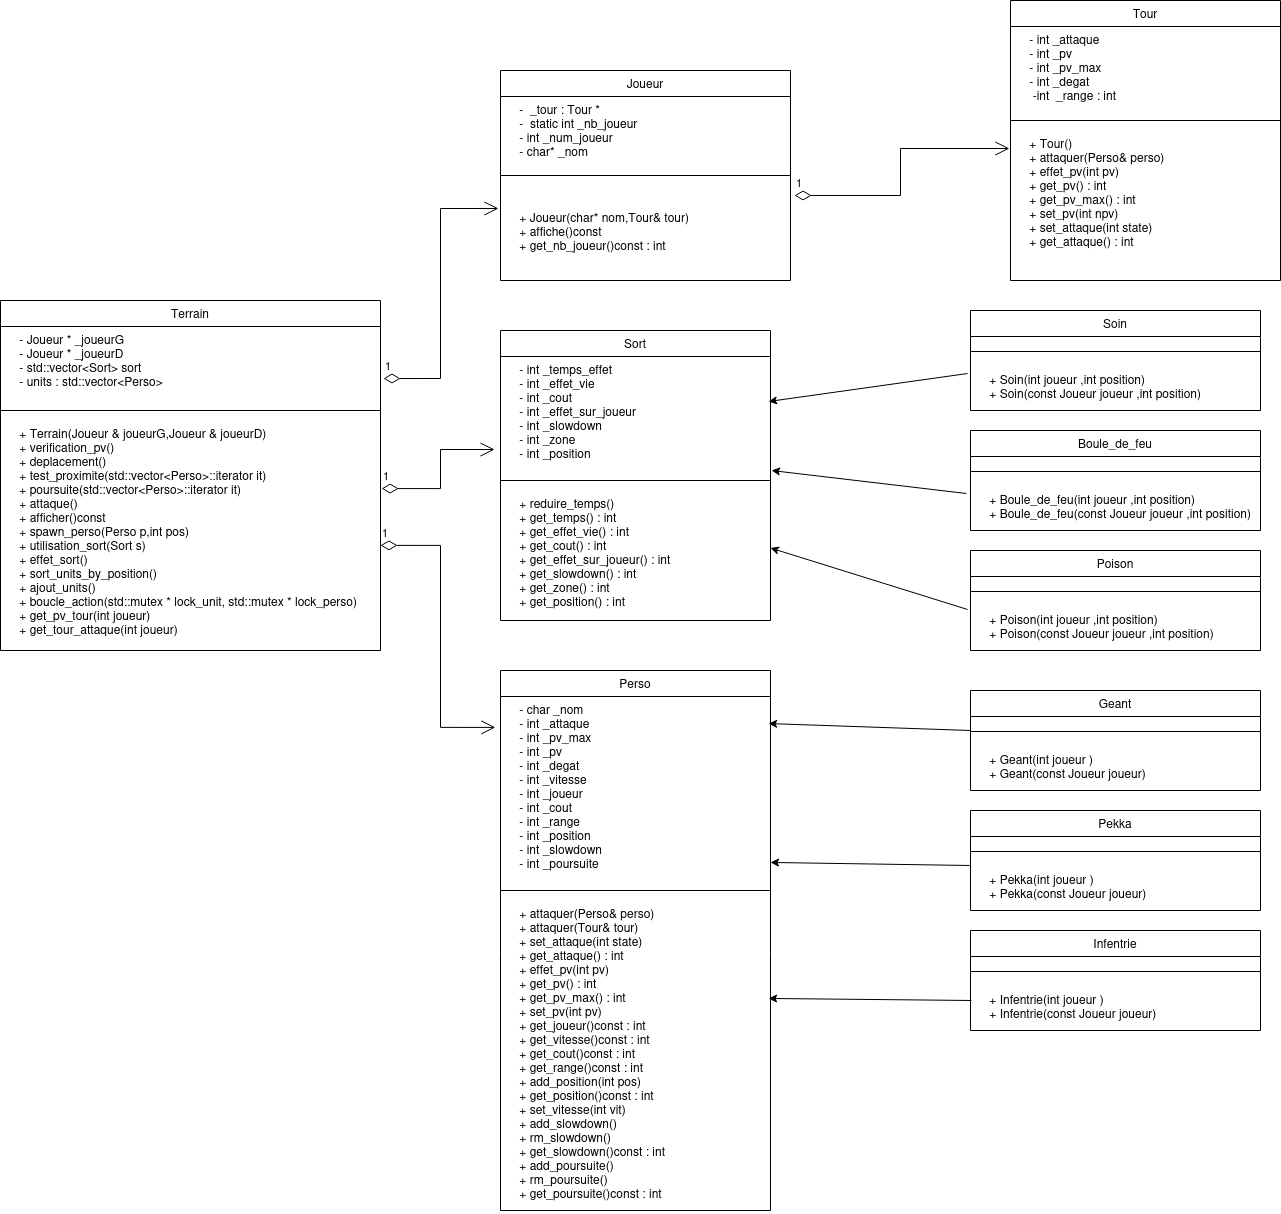

The diagram above was exported from draw.io. Its source (the exported page's mxGraphModel, read from the mxfile embedded in the PNG):
<mxGraphModel dx="2261" dy="1947" grid="1" gridSize="10" guides="1" tooltips="1" connect="1" arrows="1" fold="1" page="1" pageScale="1" pageWidth="827" pageHeight="1169" math="0" shadow="0">
  <root>
    <mxCell id="0" />
    <mxCell id="1" parent="0" />
    <mxCell id="R5thSz-M48GRhPEloTP2-1" value="Tour" style="swimlane;fontStyle=0;align=center;verticalAlign=top;childLayout=stackLayout;horizontal=1;startSize=26;horizontalStack=0;resizeParent=1;resizeLast=0;collapsible=1;marginBottom=0;rounded=0;shadow=0;strokeWidth=1;" vertex="1" parent="1">
      <mxGeometry x="560" y="-10" width="270" height="280" as="geometry">
        <mxRectangle x="130" y="380" width="160" height="26" as="alternateBounds" />
      </mxGeometry>
    </mxCell>
    <mxCell id="R5thSz-M48GRhPEloTP2-2" value="    - int _attaque&#10;    - int _pv&#10;    - int _pv_max&#10;    - int _degat   &#10;     -int  _range : int" style="text;align=left;verticalAlign=top;spacingLeft=4;spacingRight=4;overflow=hidden;rotatable=0;points=[[0,0.5],[1,0.5]];portConstraint=eastwest;" vertex="1" parent="R5thSz-M48GRhPEloTP2-1">
      <mxGeometry y="26" width="270" height="84" as="geometry" />
    </mxCell>
    <mxCell id="R5thSz-M48GRhPEloTP2-4" value="" style="line;html=1;strokeWidth=1;align=left;verticalAlign=middle;spacingTop=-1;spacingLeft=3;spacingRight=3;rotatable=0;labelPosition=right;points=[];portConstraint=eastwest;" vertex="1" parent="R5thSz-M48GRhPEloTP2-1">
      <mxGeometry y="110" width="270" height="20" as="geometry" />
    </mxCell>
    <mxCell id="R5thSz-M48GRhPEloTP2-5" value="    + Tour()&#10;    + attaquer(Perso&amp; perso)&#10;    + effet_pv(int pv)&#10;    + get_pv() : int&#10;    + get_pv_max() : int&#10;    + set_pv(int npv)&#10;    + set_attaque(int state)&#10;    + get_attaque() : int&#10;" style="text;align=left;verticalAlign=top;spacingLeft=4;spacingRight=4;overflow=hidden;rotatable=0;points=[[0,0.5],[1,0.5]];portConstraint=eastwest;fontStyle=0" vertex="1" parent="R5thSz-M48GRhPEloTP2-1">
      <mxGeometry y="130" width="270" height="150" as="geometry" />
    </mxCell>
    <mxCell id="R5thSz-M48GRhPEloTP2-8" value="Joueur" style="swimlane;fontStyle=0;align=center;verticalAlign=top;childLayout=stackLayout;horizontal=1;startSize=26;horizontalStack=0;resizeParent=1;resizeLast=0;collapsible=1;marginBottom=0;rounded=0;shadow=0;strokeWidth=1;" vertex="1" parent="1">
      <mxGeometry x="50" y="60" width="290" height="210" as="geometry">
        <mxRectangle x="130" y="380" width="160" height="26" as="alternateBounds" />
      </mxGeometry>
    </mxCell>
    <mxCell id="R5thSz-M48GRhPEloTP2-9" value="    -  _tour : Tour *&#10;    -  static int _nb_joueur&#10;    - int _num_joueur&#10;    - char* _nom&#10;" style="text;align=left;verticalAlign=top;spacingLeft=4;spacingRight=4;overflow=hidden;rotatable=0;points=[[0,0.5],[1,0.5]];portConstraint=eastwest;" vertex="1" parent="R5thSz-M48GRhPEloTP2-8">
      <mxGeometry y="26" width="290" height="64" as="geometry" />
    </mxCell>
    <mxCell id="R5thSz-M48GRhPEloTP2-10" value="" style="line;html=1;strokeWidth=1;align=left;verticalAlign=middle;spacingTop=-1;spacingLeft=3;spacingRight=3;rotatable=0;labelPosition=right;points=[];portConstraint=eastwest;" vertex="1" parent="R5thSz-M48GRhPEloTP2-8">
      <mxGeometry y="90" width="290" height="30" as="geometry" />
    </mxCell>
    <mxCell id="R5thSz-M48GRhPEloTP2-11" value="&#10;    + Joueur(char* nom,Tour&amp; tour)&#10;    + affiche()const&#10;    + get_nb_joueur()const : int&#10;   " style="text;align=left;verticalAlign=top;spacingLeft=4;spacingRight=4;overflow=hidden;rotatable=0;points=[[0,0.5],[1,0.5]];portConstraint=eastwest;fontStyle=0" vertex="1" parent="R5thSz-M48GRhPEloTP2-8">
      <mxGeometry y="120" width="290" height="70" as="geometry" />
    </mxCell>
    <mxCell id="R5thSz-M48GRhPEloTP2-12" value="Perso" style="swimlane;fontStyle=0;align=center;verticalAlign=top;childLayout=stackLayout;horizontal=1;startSize=26;horizontalStack=0;resizeParent=1;resizeLast=0;collapsible=1;marginBottom=0;rounded=0;shadow=0;strokeWidth=1;" vertex="1" parent="1">
      <mxGeometry x="50" y="660" width="270" height="540" as="geometry">
        <mxRectangle x="130" y="380" width="160" height="26" as="alternateBounds" />
      </mxGeometry>
    </mxCell>
    <mxCell id="R5thSz-M48GRhPEloTP2-13" value="    - char _nom&#10;    - int _attaque&#10;    - int _pv_max&#10;    - int _pv&#10;    - int _degat&#10;    - int _vitesse&#10;    - int _joueur&#10;    - int _cout&#10;    - int _range&#10;    - int _position&#10;    - int _slowdown&#10;    - int _poursuite" style="text;align=left;verticalAlign=top;spacingLeft=4;spacingRight=4;overflow=hidden;rotatable=0;points=[[0,0.5],[1,0.5]];portConstraint=eastwest;" vertex="1" parent="R5thSz-M48GRhPEloTP2-12">
      <mxGeometry y="26" width="270" height="184" as="geometry" />
    </mxCell>
    <mxCell id="R5thSz-M48GRhPEloTP2-14" value="" style="line;html=1;strokeWidth=1;align=left;verticalAlign=middle;spacingTop=-1;spacingLeft=3;spacingRight=3;rotatable=0;labelPosition=right;points=[];portConstraint=eastwest;" vertex="1" parent="R5thSz-M48GRhPEloTP2-12">
      <mxGeometry y="210" width="270" height="20" as="geometry" />
    </mxCell>
    <mxCell id="R5thSz-M48GRhPEloTP2-15" value="    + attaquer(Perso&amp; perso)&#10;    + attaquer(Tour&amp; tour)&#10;    + set_attaque(int state)&#10;    + get_attaque() : int&#10;    + effet_pv(int pv)&#10;    + get_pv() : int&#10;    + get_pv_max() : int&#10;    + set_pv(int pv)&#10;    + get_joueur()const : int&#10;    + get_vitesse()const : int&#10;    + get_cout()const : int&#10;    + get_range()const : int&#10;    + add_position(int pos)&#10;    + get_position()const : int&#10;    + set_vitesse(int vit)&#10;    + add_slowdown()&#10;    + rm_slowdown()&#10;    + get_slowdown()const : int&#10;    + add_poursuite()&#10;    + rm_poursuite()&#10;    + get_poursuite()const : int" style="text;align=left;verticalAlign=top;spacingLeft=4;spacingRight=4;overflow=hidden;rotatable=0;points=[[0,0.5],[1,0.5]];portConstraint=eastwest;fontStyle=0" vertex="1" parent="R5thSz-M48GRhPEloTP2-12">
      <mxGeometry y="230" width="270" height="310" as="geometry" />
    </mxCell>
    <mxCell id="R5thSz-M48GRhPEloTP2-16" value="Sort" style="swimlane;fontStyle=0;align=center;verticalAlign=top;childLayout=stackLayout;horizontal=1;startSize=26;horizontalStack=0;resizeParent=1;resizeLast=0;collapsible=1;marginBottom=0;rounded=0;shadow=0;strokeWidth=1;" vertex="1" parent="1">
      <mxGeometry x="50" y="320" width="270" height="290" as="geometry">
        <mxRectangle x="130" y="380" width="160" height="26" as="alternateBounds" />
      </mxGeometry>
    </mxCell>
    <mxCell id="R5thSz-M48GRhPEloTP2-17" value="    - int _temps_effet&#10;    - int _effet_vie&#10;    - int _cout&#10;    - int _effet_sur_joueur&#10;    - int _slowdown&#10;    - int _zone&#10;    - int _position" style="text;align=left;verticalAlign=top;spacingLeft=4;spacingRight=4;overflow=hidden;rotatable=0;points=[[0,0.5],[1,0.5]];portConstraint=eastwest;" vertex="1" parent="R5thSz-M48GRhPEloTP2-16">
      <mxGeometry y="26" width="270" height="114" as="geometry" />
    </mxCell>
    <mxCell id="R5thSz-M48GRhPEloTP2-18" value="" style="line;html=1;strokeWidth=1;align=left;verticalAlign=middle;spacingTop=-1;spacingLeft=3;spacingRight=3;rotatable=0;labelPosition=right;points=[];portConstraint=eastwest;" vertex="1" parent="R5thSz-M48GRhPEloTP2-16">
      <mxGeometry y="140" width="270" height="20" as="geometry" />
    </mxCell>
    <mxCell id="R5thSz-M48GRhPEloTP2-19" value="    + reduire_temps()&#10;    + get_temps() : int&#10;    + get_effet_vie() : int&#10;    + get_cout() : int&#10;    + get_effet_sur_joueur() : int&#10;    + get_slowdown() : int&#10;    + get_zone() : int&#10;    + get_position() : int" style="text;align=left;verticalAlign=top;spacingLeft=4;spacingRight=4;overflow=hidden;rotatable=0;points=[[0,0.5],[1,0.5]];portConstraint=eastwest;fontStyle=0" vertex="1" parent="R5thSz-M48GRhPEloTP2-16">
      <mxGeometry y="160" width="270" height="130" as="geometry" />
    </mxCell>
    <mxCell id="R5thSz-M48GRhPEloTP2-20" value="Terrain" style="swimlane;fontStyle=0;align=center;verticalAlign=top;childLayout=stackLayout;horizontal=1;startSize=26;horizontalStack=0;resizeParent=1;resizeLast=0;collapsible=1;marginBottom=0;rounded=0;shadow=0;strokeWidth=1;" vertex="1" parent="1">
      <mxGeometry x="-450" y="290" width="380" height="350" as="geometry">
        <mxRectangle x="130" y="380" width="160" height="26" as="alternateBounds" />
      </mxGeometry>
    </mxCell>
    <mxCell id="R5thSz-M48GRhPEloTP2-21" value="    - Joueur * _joueurG&#10;    - Joueur * _joueurD&#10;    - std::vector&lt;Sort&gt; sort&#10;    - units : std::vector&lt;Perso&gt;&#10;" style="text;align=left;verticalAlign=top;spacingLeft=4;spacingRight=4;overflow=hidden;rotatable=0;points=[[0,0.5],[1,0.5]];portConstraint=eastwest;" vertex="1" parent="R5thSz-M48GRhPEloTP2-20">
      <mxGeometry y="26" width="380" height="74" as="geometry" />
    </mxCell>
    <mxCell id="R5thSz-M48GRhPEloTP2-22" value="" style="line;html=1;strokeWidth=1;align=left;verticalAlign=middle;spacingTop=-1;spacingLeft=3;spacingRight=3;rotatable=0;labelPosition=right;points=[];portConstraint=eastwest;" vertex="1" parent="R5thSz-M48GRhPEloTP2-20">
      <mxGeometry y="100" width="380" height="20" as="geometry" />
    </mxCell>
    <mxCell id="R5thSz-M48GRhPEloTP2-23" value="    + Terrain(Joueur &amp; joueurG,Joueur &amp; joueurD)&#10;    + verification_pv()&#10;    + deplacement()&#10;    + test_proximite(std::vector&lt;Perso&gt;::iterator it)&#10;    + poursuite(std::vector&lt;Perso&gt;::iterator it)&#10;    + attaque()&#10;    + afficher()const&#10;    + spawn_perso(Perso p,int pos)&#10;    + utilisation_sort(Sort s)&#10;    + effet_sort()&#10;    + sort_units_by_position()&#10;    + ajout_units()&#10;    + boucle_action(std::mutex * lock_unit, std::mutex * lock_perso)&#10;    + get_pv_tour(int joueur)&#10;    + get_tour_attaque(int joueur)&#10;" style="text;align=left;verticalAlign=top;spacingLeft=4;spacingRight=4;overflow=hidden;rotatable=0;points=[[0,0.5],[1,0.5]];portConstraint=eastwest;fontStyle=0" vertex="1" parent="R5thSz-M48GRhPEloTP2-20">
      <mxGeometry y="120" width="380" height="230" as="geometry" />
    </mxCell>
    <mxCell id="R5thSz-M48GRhPEloTP2-24" value="Soin" style="swimlane;fontStyle=0;align=center;verticalAlign=top;childLayout=stackLayout;horizontal=1;startSize=26;horizontalStack=0;resizeParent=1;resizeLast=0;collapsible=1;marginBottom=0;rounded=0;shadow=0;strokeWidth=1;" vertex="1" parent="1">
      <mxGeometry x="520" y="300" width="290" height="100" as="geometry">
        <mxRectangle x="130" y="380" width="160" height="26" as="alternateBounds" />
      </mxGeometry>
    </mxCell>
    <mxCell id="R5thSz-M48GRhPEloTP2-26" value="" style="line;html=1;strokeWidth=1;align=left;verticalAlign=middle;spacingTop=-1;spacingLeft=3;spacingRight=3;rotatable=0;labelPosition=right;points=[];portConstraint=eastwest;" vertex="1" parent="R5thSz-M48GRhPEloTP2-24">
      <mxGeometry y="26" width="290" height="30" as="geometry" />
    </mxCell>
    <mxCell id="R5thSz-M48GRhPEloTP2-27" value="    + Soin(int joueur ,int position)&#10;    + Soin(const Joueur joueur ,int position)" style="text;align=left;verticalAlign=top;spacingLeft=4;spacingRight=4;overflow=hidden;rotatable=0;points=[[0,0.5],[1,0.5]];portConstraint=eastwest;fontStyle=0" vertex="1" parent="R5thSz-M48GRhPEloTP2-24">
      <mxGeometry y="56" width="290" height="44" as="geometry" />
    </mxCell>
    <mxCell id="R5thSz-M48GRhPEloTP2-28" value="Boule_de_feu" style="swimlane;fontStyle=0;align=center;verticalAlign=top;childLayout=stackLayout;horizontal=1;startSize=26;horizontalStack=0;resizeParent=1;resizeLast=0;collapsible=1;marginBottom=0;rounded=0;shadow=0;strokeWidth=1;" vertex="1" parent="1">
      <mxGeometry x="520" y="420" width="290" height="100" as="geometry">
        <mxRectangle x="130" y="380" width="160" height="26" as="alternateBounds" />
      </mxGeometry>
    </mxCell>
    <mxCell id="R5thSz-M48GRhPEloTP2-29" value="" style="line;html=1;strokeWidth=1;align=left;verticalAlign=middle;spacingTop=-1;spacingLeft=3;spacingRight=3;rotatable=0;labelPosition=right;points=[];portConstraint=eastwest;" vertex="1" parent="R5thSz-M48GRhPEloTP2-28">
      <mxGeometry y="26" width="290" height="30" as="geometry" />
    </mxCell>
    <mxCell id="R5thSz-M48GRhPEloTP2-30" value="    + Boule_de_feu(int joueur ,int position)&#10;    + Boule_de_feu(const Joueur joueur ,int position)" style="text;align=left;verticalAlign=top;spacingLeft=4;spacingRight=4;overflow=hidden;rotatable=0;points=[[0,0.5],[1,0.5]];portConstraint=eastwest;fontStyle=0" vertex="1" parent="R5thSz-M48GRhPEloTP2-28">
      <mxGeometry y="56" width="290" height="44" as="geometry" />
    </mxCell>
    <mxCell id="R5thSz-M48GRhPEloTP2-31" value="Poison" style="swimlane;fontStyle=0;align=center;verticalAlign=top;childLayout=stackLayout;horizontal=1;startSize=26;horizontalStack=0;resizeParent=1;resizeLast=0;collapsible=1;marginBottom=0;rounded=0;shadow=0;strokeWidth=1;" vertex="1" parent="1">
      <mxGeometry x="520" y="540" width="290" height="100" as="geometry">
        <mxRectangle x="130" y="380" width="160" height="26" as="alternateBounds" />
      </mxGeometry>
    </mxCell>
    <mxCell id="R5thSz-M48GRhPEloTP2-32" value="" style="line;html=1;strokeWidth=1;align=left;verticalAlign=middle;spacingTop=-1;spacingLeft=3;spacingRight=3;rotatable=0;labelPosition=right;points=[];portConstraint=eastwest;" vertex="1" parent="R5thSz-M48GRhPEloTP2-31">
      <mxGeometry y="26" width="290" height="30" as="geometry" />
    </mxCell>
    <mxCell id="R5thSz-M48GRhPEloTP2-33" value="    + Poison(int joueur ,int position)&#10;    + Poison(const Joueur joueur ,int position)" style="text;align=left;verticalAlign=top;spacingLeft=4;spacingRight=4;overflow=hidden;rotatable=0;points=[[0,0.5],[1,0.5]];portConstraint=eastwest;fontStyle=0" vertex="1" parent="R5thSz-M48GRhPEloTP2-31">
      <mxGeometry y="56" width="290" height="44" as="geometry" />
    </mxCell>
    <mxCell id="R5thSz-M48GRhPEloTP2-34" value="Geant" style="swimlane;fontStyle=0;align=center;verticalAlign=top;childLayout=stackLayout;horizontal=1;startSize=26;horizontalStack=0;resizeParent=1;resizeLast=0;collapsible=1;marginBottom=0;rounded=0;shadow=0;strokeWidth=1;" vertex="1" parent="1">
      <mxGeometry x="520" y="680" width="290" height="100" as="geometry">
        <mxRectangle x="130" y="380" width="160" height="26" as="alternateBounds" />
      </mxGeometry>
    </mxCell>
    <mxCell id="R5thSz-M48GRhPEloTP2-35" value="" style="line;html=1;strokeWidth=1;align=left;verticalAlign=middle;spacingTop=-1;spacingLeft=3;spacingRight=3;rotatable=0;labelPosition=right;points=[];portConstraint=eastwest;" vertex="1" parent="R5thSz-M48GRhPEloTP2-34">
      <mxGeometry y="26" width="290" height="30" as="geometry" />
    </mxCell>
    <mxCell id="R5thSz-M48GRhPEloTP2-36" value="    + Geant(int joueur )&#10;    + Geant(const Joueur joueur)" style="text;align=left;verticalAlign=top;spacingLeft=4;spacingRight=4;overflow=hidden;rotatable=0;points=[[0,0.5],[1,0.5]];portConstraint=eastwest;fontStyle=0" vertex="1" parent="R5thSz-M48GRhPEloTP2-34">
      <mxGeometry y="56" width="290" height="44" as="geometry" />
    </mxCell>
    <mxCell id="R5thSz-M48GRhPEloTP2-37" value="Pekka" style="swimlane;fontStyle=0;align=center;verticalAlign=top;childLayout=stackLayout;horizontal=1;startSize=26;horizontalStack=0;resizeParent=1;resizeLast=0;collapsible=1;marginBottom=0;rounded=0;shadow=0;strokeWidth=1;" vertex="1" parent="1">
      <mxGeometry x="520" y="800" width="290" height="100" as="geometry">
        <mxRectangle x="130" y="380" width="160" height="26" as="alternateBounds" />
      </mxGeometry>
    </mxCell>
    <mxCell id="R5thSz-M48GRhPEloTP2-38" value="" style="line;html=1;strokeWidth=1;align=left;verticalAlign=middle;spacingTop=-1;spacingLeft=3;spacingRight=3;rotatable=0;labelPosition=right;points=[];portConstraint=eastwest;" vertex="1" parent="R5thSz-M48GRhPEloTP2-37">
      <mxGeometry y="26" width="290" height="30" as="geometry" />
    </mxCell>
    <mxCell id="R5thSz-M48GRhPEloTP2-39" value="    + Pekka(int joueur )&#10;    + Pekka(const Joueur joueur)" style="text;align=left;verticalAlign=top;spacingLeft=4;spacingRight=4;overflow=hidden;rotatable=0;points=[[0,0.5],[1,0.5]];portConstraint=eastwest;fontStyle=0" vertex="1" parent="R5thSz-M48GRhPEloTP2-37">
      <mxGeometry y="56" width="290" height="44" as="geometry" />
    </mxCell>
    <mxCell id="R5thSz-M48GRhPEloTP2-40" value="Infentrie" style="swimlane;fontStyle=0;align=center;verticalAlign=top;childLayout=stackLayout;horizontal=1;startSize=26;horizontalStack=0;resizeParent=1;resizeLast=0;collapsible=1;marginBottom=0;rounded=0;shadow=0;strokeWidth=1;" vertex="1" parent="1">
      <mxGeometry x="520" y="920" width="290" height="100" as="geometry">
        <mxRectangle x="130" y="380" width="160" height="26" as="alternateBounds" />
      </mxGeometry>
    </mxCell>
    <mxCell id="R5thSz-M48GRhPEloTP2-41" value="" style="line;html=1;strokeWidth=1;align=left;verticalAlign=middle;spacingTop=-1;spacingLeft=3;spacingRight=3;rotatable=0;labelPosition=right;points=[];portConstraint=eastwest;" vertex="1" parent="R5thSz-M48GRhPEloTP2-40">
      <mxGeometry y="26" width="290" height="30" as="geometry" />
    </mxCell>
    <mxCell id="R5thSz-M48GRhPEloTP2-42" value="    + Infentrie(int joueur )&#10;    + Infentrie(const Joueur joueur)" style="text;align=left;verticalAlign=top;spacingLeft=4;spacingRight=4;overflow=hidden;rotatable=0;points=[[0,0.5],[1,0.5]];portConstraint=eastwest;fontStyle=0" vertex="1" parent="R5thSz-M48GRhPEloTP2-40">
      <mxGeometry y="56" width="290" height="44" as="geometry" />
    </mxCell>
    <mxCell id="R5thSz-M48GRhPEloTP2-43" value="" style="endArrow=classic;html=1;rounded=0;entryX=0.993;entryY=0.147;entryDx=0;entryDy=0;entryPerimeter=0;" edge="1" parent="1" target="R5thSz-M48GRhPEloTP2-13">
      <mxGeometry width="50" height="50" relative="1" as="geometry">
        <mxPoint x="520" y="720" as="sourcePoint" />
        <mxPoint x="480" y="770" as="targetPoint" />
      </mxGeometry>
    </mxCell>
    <mxCell id="R5thSz-M48GRhPEloTP2-44" value="" style="endArrow=classic;html=1;rounded=0;entryX=0.993;entryY=0.316;entryDx=0;entryDy=0;entryPerimeter=0;exitX=0.003;exitY=0.318;exitDx=0;exitDy=0;exitPerimeter=0;" edge="1" parent="1" source="R5thSz-M48GRhPEloTP2-42" target="R5thSz-M48GRhPEloTP2-15">
      <mxGeometry width="50" height="50" relative="1" as="geometry">
        <mxPoint x="520" y="973.5" as="sourcePoint" />
        <mxPoint x="318" y="966.5" as="targetPoint" />
      </mxGeometry>
    </mxCell>
    <mxCell id="R5thSz-M48GRhPEloTP2-45" value="" style="endArrow=classic;html=1;rounded=0;exitX=-0.003;exitY=-0.023;exitDx=0;exitDy=0;exitPerimeter=0;entryX=1;entryY=0.902;entryDx=0;entryDy=0;entryPerimeter=0;" edge="1" parent="1" source="R5thSz-M48GRhPEloTP2-39" target="R5thSz-M48GRhPEloTP2-13">
      <mxGeometry width="50" height="50" relative="1" as="geometry">
        <mxPoint x="515" y="837" as="sourcePoint" />
        <mxPoint x="313" y="830" as="targetPoint" />
      </mxGeometry>
    </mxCell>
    <mxCell id="R5thSz-M48GRhPEloTP2-46" value="" style="endArrow=classic;html=1;rounded=0;entryX=0.993;entryY=0.395;entryDx=0;entryDy=0;entryPerimeter=0;exitX=-0.01;exitY=0.159;exitDx=0;exitDy=0;exitPerimeter=0;" edge="1" parent="1" source="R5thSz-M48GRhPEloTP2-27" target="R5thSz-M48GRhPEloTP2-17">
      <mxGeometry width="50" height="50" relative="1" as="geometry">
        <mxPoint x="522" y="427" as="sourcePoint" />
        <mxPoint x="320" y="420" as="targetPoint" />
      </mxGeometry>
    </mxCell>
    <mxCell id="R5thSz-M48GRhPEloTP2-47" value="" style="endArrow=classic;html=1;rounded=0;entryX=1.004;entryY=1;entryDx=0;entryDy=0;entryPerimeter=0;exitX=-0.014;exitY=0.159;exitDx=0;exitDy=0;exitPerimeter=0;" edge="1" parent="1" source="R5thSz-M48GRhPEloTP2-30" target="R5thSz-M48GRhPEloTP2-17">
      <mxGeometry width="50" height="50" relative="1" as="geometry">
        <mxPoint x="542" y="467" as="sourcePoint" />
        <mxPoint x="340" y="460" as="targetPoint" />
      </mxGeometry>
    </mxCell>
    <mxCell id="R5thSz-M48GRhPEloTP2-48" value="" style="endArrow=classic;html=1;rounded=0;entryX=1;entryY=0.75;entryDx=0;entryDy=0;exitX=-0.01;exitY=0.068;exitDx=0;exitDy=0;exitPerimeter=0;" edge="1" parent="1" source="R5thSz-M48GRhPEloTP2-33" target="R5thSz-M48GRhPEloTP2-16">
      <mxGeometry width="50" height="50" relative="1" as="geometry">
        <mxPoint x="562" y="585" as="sourcePoint" />
        <mxPoint x="360" y="578" as="targetPoint" />
      </mxGeometry>
    </mxCell>
    <mxCell id="R5thSz-M48GRhPEloTP2-49" value="1" style="endArrow=open;html=1;endSize=12;startArrow=diamondThin;startSize=14;startFill=0;edgeStyle=orthogonalEdgeStyle;align=left;verticalAlign=bottom;rounded=0;exitX=1.014;exitY=0.071;exitDx=0;exitDy=0;exitPerimeter=0;entryX=-0.004;entryY=0.12;entryDx=0;entryDy=0;entryPerimeter=0;" edge="1" parent="1" source="R5thSz-M48GRhPEloTP2-11" target="R5thSz-M48GRhPEloTP2-5">
      <mxGeometry x="-1" y="3" relative="1" as="geometry">
        <mxPoint x="390" y="290" as="sourcePoint" />
        <mxPoint x="550" y="290" as="targetPoint" />
      </mxGeometry>
    </mxCell>
    <mxCell id="R5thSz-M48GRhPEloTP2-50" value="1" style="endArrow=open;html=1;endSize=12;startArrow=diamondThin;startSize=14;startFill=0;edgeStyle=orthogonalEdgeStyle;align=left;verticalAlign=bottom;rounded=0;exitX=1.003;exitY=0.296;exitDx=0;exitDy=0;exitPerimeter=0;entryX=-0.022;entryY=0.816;entryDx=0;entryDy=0;entryPerimeter=0;" edge="1" parent="1" source="R5thSz-M48GRhPEloTP2-23" target="R5thSz-M48GRhPEloTP2-17">
      <mxGeometry x="-1" y="3" relative="1" as="geometry">
        <mxPoint x="-50" y="547" as="sourcePoint" />
        <mxPoint x="165" y="500" as="targetPoint" />
      </mxGeometry>
    </mxCell>
    <mxCell id="R5thSz-M48GRhPEloTP2-51" value="1" style="endArrow=open;html=1;endSize=12;startArrow=diamondThin;startSize=14;startFill=0;edgeStyle=orthogonalEdgeStyle;align=left;verticalAlign=bottom;rounded=0;exitX=1;exitY=0.543;exitDx=0;exitDy=0;exitPerimeter=0;entryX=-0.019;entryY=0.168;entryDx=0;entryDy=0;entryPerimeter=0;" edge="1" parent="1" source="R5thSz-M48GRhPEloTP2-23" target="R5thSz-M48GRhPEloTP2-13">
      <mxGeometry x="-1" y="3" relative="1" as="geometry">
        <mxPoint x="-59" y="488" as="sourcePoint" />
        <mxPoint x="57" y="541" as="targetPoint" />
      </mxGeometry>
    </mxCell>
    <mxCell id="R5thSz-M48GRhPEloTP2-52" value="1" style="endArrow=open;html=1;endSize=12;startArrow=diamondThin;startSize=14;startFill=0;edgeStyle=orthogonalEdgeStyle;align=left;verticalAlign=bottom;rounded=0;exitX=1.008;exitY=0.703;exitDx=0;exitDy=0;exitPerimeter=0;entryX=-0.007;entryY=0.257;entryDx=0;entryDy=0;entryPerimeter=0;" edge="1" parent="1" source="R5thSz-M48GRhPEloTP2-21" target="R5thSz-M48GRhPEloTP2-11">
      <mxGeometry x="-1" y="3" relative="1" as="geometry">
        <mxPoint x="-60" y="545" as="sourcePoint" />
        <mxPoint x="55" y="727" as="targetPoint" />
      </mxGeometry>
    </mxCell>
  </root>
</mxGraphModel>